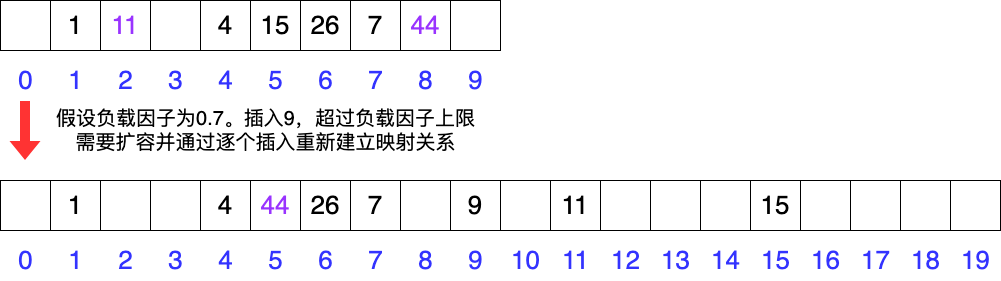

The diagram above was exported from draw.io. Its source (the exported page's mxGraphModel, read from the mxfile embedded in the PNG):
<mxGraphModel dx="953" dy="619" grid="1" gridSize="10" guides="1" tooltips="1" connect="1" arrows="1" fold="1" page="0" pageScale="1" pageWidth="827" pageHeight="1169" background="#ffffff" math="0" shadow="0">
  <root>
    <mxCell id="0" />
    <mxCell id="1" parent="0" />
    <mxCell id="GIsg47UXn6O1kKEhGXi5-1" value="" style="rounded=0;whiteSpace=wrap;html=1;" vertex="1" parent="1">
      <mxGeometry x="80" y="200" width="50" height="50" as="geometry" />
    </mxCell>
    <mxCell id="GIsg47UXn6O1kKEhGXi5-2" value="&lt;font style=&quot;font-size: 26px;&quot;&gt;1&lt;/font&gt;" style="rounded=0;whiteSpace=wrap;html=1;" vertex="1" parent="1">
      <mxGeometry x="130" y="200" width="50" height="50" as="geometry" />
    </mxCell>
    <mxCell id="GIsg47UXn6O1kKEhGXi5-5" value="&lt;font color=&quot;#3333ff&quot; style=&quot;font-size: 26px;&quot;&gt;1&lt;/font&gt;" style="text;html=1;align=center;verticalAlign=middle;resizable=0;points=[];autosize=1;strokeColor=none;fillColor=none;" vertex="1" parent="1">
      <mxGeometry x="135" y="260" width="40" height="40" as="geometry" />
    </mxCell>
    <mxCell id="GIsg47UXn6O1kKEhGXi5-6" value="&lt;font color=&quot;#3333ff&quot; style=&quot;font-size: 26px;&quot;&gt;0&lt;/font&gt;" style="text;html=1;align=center;verticalAlign=middle;resizable=0;points=[];autosize=1;strokeColor=none;fillColor=none;" vertex="1" parent="1">
      <mxGeometry x="85" y="260" width="40" height="40" as="geometry" />
    </mxCell>
    <mxCell id="GIsg47UXn6O1kKEhGXi5-7" value="&lt;font color=&quot;#9933ff&quot; style=&quot;font-size: 26px;&quot;&gt;11&lt;/font&gt;" style="rounded=0;whiteSpace=wrap;html=1;" vertex="1" parent="1">
      <mxGeometry x="180" y="200" width="50" height="50" as="geometry" />
    </mxCell>
    <mxCell id="GIsg47UXn6O1kKEhGXi5-8" value="" style="rounded=0;whiteSpace=wrap;html=1;" vertex="1" parent="1">
      <mxGeometry x="230" y="200" width="50" height="50" as="geometry" />
    </mxCell>
    <mxCell id="GIsg47UXn6O1kKEhGXi5-9" value="&lt;font color=&quot;#3333ff&quot; style=&quot;font-size: 26px;&quot;&gt;3&lt;/font&gt;" style="text;html=1;align=center;verticalAlign=middle;resizable=0;points=[];autosize=1;strokeColor=none;fillColor=none;" vertex="1" parent="1">
      <mxGeometry x="235" y="260" width="40" height="40" as="geometry" />
    </mxCell>
    <mxCell id="GIsg47UXn6O1kKEhGXi5-10" value="&lt;font color=&quot;#3333ff&quot; style=&quot;font-size: 26px;&quot;&gt;2&lt;/font&gt;" style="text;html=1;align=center;verticalAlign=middle;resizable=0;points=[];autosize=1;strokeColor=none;fillColor=none;" vertex="1" parent="1">
      <mxGeometry x="185" y="260" width="40" height="40" as="geometry" />
    </mxCell>
    <mxCell id="GIsg47UXn6O1kKEhGXi5-11" value="&lt;font style=&quot;font-size: 26px;&quot;&gt;4&lt;/font&gt;" style="rounded=0;whiteSpace=wrap;html=1;" vertex="1" parent="1">
      <mxGeometry x="280" y="200" width="50" height="50" as="geometry" />
    </mxCell>
    <mxCell id="GIsg47UXn6O1kKEhGXi5-12" value="&lt;font style=&quot;font-size: 26px;&quot;&gt;15&lt;/font&gt;" style="rounded=0;whiteSpace=wrap;html=1;" vertex="1" parent="1">
      <mxGeometry x="330" y="200" width="50" height="50" as="geometry" />
    </mxCell>
    <mxCell id="GIsg47UXn6O1kKEhGXi5-13" value="&lt;font color=&quot;#3333ff&quot; style=&quot;font-size: 26px;&quot;&gt;5&lt;/font&gt;" style="text;html=1;align=center;verticalAlign=middle;resizable=0;points=[];autosize=1;strokeColor=none;fillColor=none;" vertex="1" parent="1">
      <mxGeometry x="335" y="260" width="40" height="40" as="geometry" />
    </mxCell>
    <mxCell id="GIsg47UXn6O1kKEhGXi5-14" value="&lt;font color=&quot;#3333ff&quot; style=&quot;font-size: 26px;&quot;&gt;4&lt;/font&gt;" style="text;html=1;align=center;verticalAlign=middle;resizable=0;points=[];autosize=1;strokeColor=none;fillColor=none;" vertex="1" parent="1">
      <mxGeometry x="285" y="260" width="40" height="40" as="geometry" />
    </mxCell>
    <mxCell id="GIsg47UXn6O1kKEhGXi5-15" value="&lt;font style=&quot;font-size: 26px;&quot;&gt;26&lt;/font&gt;" style="rounded=0;whiteSpace=wrap;html=1;" vertex="1" parent="1">
      <mxGeometry x="380" y="200" width="50" height="50" as="geometry" />
    </mxCell>
    <mxCell id="GIsg47UXn6O1kKEhGXi5-16" value="&lt;font style=&quot;font-size: 26px;&quot;&gt;7&lt;/font&gt;" style="rounded=0;whiteSpace=wrap;html=1;" vertex="1" parent="1">
      <mxGeometry x="430" y="200" width="50" height="50" as="geometry" />
    </mxCell>
    <mxCell id="GIsg47UXn6O1kKEhGXi5-17" value="&lt;font color=&quot;#3333ff&quot;&gt;&lt;span style=&quot;font-size: 26px;&quot;&gt;7&lt;/span&gt;&lt;/font&gt;" style="text;html=1;align=center;verticalAlign=middle;resizable=0;points=[];autosize=1;strokeColor=none;fillColor=none;" vertex="1" parent="1">
      <mxGeometry x="435" y="260" width="40" height="40" as="geometry" />
    </mxCell>
    <mxCell id="GIsg47UXn6O1kKEhGXi5-18" value="&lt;font color=&quot;#3333ff&quot; style=&quot;font-size: 26px;&quot;&gt;6&lt;/font&gt;" style="text;html=1;align=center;verticalAlign=middle;resizable=0;points=[];autosize=1;strokeColor=none;fillColor=none;" vertex="1" parent="1">
      <mxGeometry x="385" y="260" width="40" height="40" as="geometry" />
    </mxCell>
    <mxCell id="GIsg47UXn6O1kKEhGXi5-19" value="&lt;font color=&quot;#9933ff&quot; style=&quot;font-size: 26px;&quot;&gt;44&lt;/font&gt;" style="rounded=0;whiteSpace=wrap;html=1;" vertex="1" parent="1">
      <mxGeometry x="480" y="200" width="50" height="50" as="geometry" />
    </mxCell>
    <mxCell id="GIsg47UXn6O1kKEhGXi5-20" value="" style="rounded=0;whiteSpace=wrap;html=1;" vertex="1" parent="1">
      <mxGeometry x="530" y="200" width="50" height="50" as="geometry" />
    </mxCell>
    <mxCell id="GIsg47UXn6O1kKEhGXi5-21" value="&lt;font color=&quot;#3333ff&quot;&gt;&lt;span style=&quot;font-size: 26px;&quot;&gt;9&lt;/span&gt;&lt;/font&gt;" style="text;html=1;align=center;verticalAlign=middle;resizable=0;points=[];autosize=1;strokeColor=none;fillColor=none;" vertex="1" parent="1">
      <mxGeometry x="535" y="260" width="40" height="40" as="geometry" />
    </mxCell>
    <mxCell id="GIsg47UXn6O1kKEhGXi5-22" value="&lt;font color=&quot;#3333ff&quot; style=&quot;font-size: 26px;&quot;&gt;8&lt;/font&gt;" style="text;html=1;align=center;verticalAlign=middle;resizable=0;points=[];autosize=1;strokeColor=none;fillColor=none;" vertex="1" parent="1">
      <mxGeometry x="485" y="260" width="40" height="40" as="geometry" />
    </mxCell>
    <mxCell id="GIsg47UXn6O1kKEhGXi5-44" value="" style="rounded=0;whiteSpace=wrap;html=1;" vertex="1" parent="1">
      <mxGeometry x="80" y="380" width="50" height="50" as="geometry" />
    </mxCell>
    <mxCell id="GIsg47UXn6O1kKEhGXi5-45" value="&lt;font style=&quot;font-size: 26px;&quot;&gt;1&lt;/font&gt;" style="rounded=0;whiteSpace=wrap;html=1;" vertex="1" parent="1">
      <mxGeometry x="130" y="380" width="50" height="50" as="geometry" />
    </mxCell>
    <mxCell id="GIsg47UXn6O1kKEhGXi5-46" value="&lt;font color=&quot;#3333ff&quot; style=&quot;font-size: 26px;&quot;&gt;1&lt;/font&gt;" style="text;html=1;align=center;verticalAlign=middle;resizable=0;points=[];autosize=1;strokeColor=none;fillColor=none;" vertex="1" parent="1">
      <mxGeometry x="135" y="440" width="40" height="40" as="geometry" />
    </mxCell>
    <mxCell id="GIsg47UXn6O1kKEhGXi5-47" value="&lt;font color=&quot;#3333ff&quot; style=&quot;font-size: 26px;&quot;&gt;0&lt;/font&gt;" style="text;html=1;align=center;verticalAlign=middle;resizable=0;points=[];autosize=1;strokeColor=none;fillColor=none;" vertex="1" parent="1">
      <mxGeometry x="85" y="440" width="40" height="40" as="geometry" />
    </mxCell>
    <mxCell id="GIsg47UXn6O1kKEhGXi5-48" value="" style="rounded=0;whiteSpace=wrap;html=1;" vertex="1" parent="1">
      <mxGeometry x="180" y="380" width="50" height="50" as="geometry" />
    </mxCell>
    <mxCell id="GIsg47UXn6O1kKEhGXi5-49" value="" style="rounded=0;whiteSpace=wrap;html=1;" vertex="1" parent="1">
      <mxGeometry x="230" y="380" width="50" height="50" as="geometry" />
    </mxCell>
    <mxCell id="GIsg47UXn6O1kKEhGXi5-50" value="&lt;font color=&quot;#3333ff&quot; style=&quot;font-size: 26px;&quot;&gt;3&lt;/font&gt;" style="text;html=1;align=center;verticalAlign=middle;resizable=0;points=[];autosize=1;strokeColor=none;fillColor=none;" vertex="1" parent="1">
      <mxGeometry x="235" y="440" width="40" height="40" as="geometry" />
    </mxCell>
    <mxCell id="GIsg47UXn6O1kKEhGXi5-51" value="&lt;font color=&quot;#3333ff&quot; style=&quot;font-size: 26px;&quot;&gt;2&lt;/font&gt;" style="text;html=1;align=center;verticalAlign=middle;resizable=0;points=[];autosize=1;strokeColor=none;fillColor=none;" vertex="1" parent="1">
      <mxGeometry x="185" y="440" width="40" height="40" as="geometry" />
    </mxCell>
    <mxCell id="GIsg47UXn6O1kKEhGXi5-52" value="&lt;font style=&quot;font-size: 26px;&quot;&gt;4&lt;/font&gt;" style="rounded=0;whiteSpace=wrap;html=1;" vertex="1" parent="1">
      <mxGeometry x="280" y="380" width="50" height="50" as="geometry" />
    </mxCell>
    <mxCell id="GIsg47UXn6O1kKEhGXi5-53" value="&lt;span style=&quot;font-size: 26px;&quot;&gt;&lt;font color=&quot;#9933ff&quot;&gt;44&lt;/font&gt;&lt;/span&gt;" style="rounded=0;whiteSpace=wrap;html=1;" vertex="1" parent="1">
      <mxGeometry x="330" y="380" width="50" height="50" as="geometry" />
    </mxCell>
    <mxCell id="GIsg47UXn6O1kKEhGXi5-54" value="&lt;font color=&quot;#3333ff&quot; style=&quot;font-size: 26px;&quot;&gt;5&lt;/font&gt;" style="text;html=1;align=center;verticalAlign=middle;resizable=0;points=[];autosize=1;strokeColor=none;fillColor=none;" vertex="1" parent="1">
      <mxGeometry x="335" y="440" width="40" height="40" as="geometry" />
    </mxCell>
    <mxCell id="GIsg47UXn6O1kKEhGXi5-55" value="&lt;font color=&quot;#3333ff&quot; style=&quot;font-size: 26px;&quot;&gt;4&lt;/font&gt;" style="text;html=1;align=center;verticalAlign=middle;resizable=0;points=[];autosize=1;strokeColor=none;fillColor=none;" vertex="1" parent="1">
      <mxGeometry x="285" y="440" width="40" height="40" as="geometry" />
    </mxCell>
    <mxCell id="GIsg47UXn6O1kKEhGXi5-56" value="&lt;font style=&quot;font-size: 26px;&quot;&gt;26&lt;/font&gt;" style="rounded=0;whiteSpace=wrap;html=1;" vertex="1" parent="1">
      <mxGeometry x="380" y="380" width="50" height="50" as="geometry" />
    </mxCell>
    <mxCell id="GIsg47UXn6O1kKEhGXi5-57" value="&lt;font style=&quot;font-size: 26px;&quot;&gt;7&lt;/font&gt;" style="rounded=0;whiteSpace=wrap;html=1;" vertex="1" parent="1">
      <mxGeometry x="430" y="380" width="50" height="50" as="geometry" />
    </mxCell>
    <mxCell id="GIsg47UXn6O1kKEhGXi5-58" value="&lt;font color=&quot;#3333ff&quot;&gt;&lt;span style=&quot;font-size: 26px;&quot;&gt;7&lt;/span&gt;&lt;/font&gt;" style="text;html=1;align=center;verticalAlign=middle;resizable=0;points=[];autosize=1;strokeColor=none;fillColor=none;" vertex="1" parent="1">
      <mxGeometry x="435" y="440" width="40" height="40" as="geometry" />
    </mxCell>
    <mxCell id="GIsg47UXn6O1kKEhGXi5-59" value="&lt;font color=&quot;#3333ff&quot; style=&quot;font-size: 26px;&quot;&gt;6&lt;/font&gt;" style="text;html=1;align=center;verticalAlign=middle;resizable=0;points=[];autosize=1;strokeColor=none;fillColor=none;" vertex="1" parent="1">
      <mxGeometry x="385" y="440" width="40" height="40" as="geometry" />
    </mxCell>
    <mxCell id="GIsg47UXn6O1kKEhGXi5-60" value="" style="rounded=0;whiteSpace=wrap;html=1;" vertex="1" parent="1">
      <mxGeometry x="480" y="380" width="50" height="50" as="geometry" />
    </mxCell>
    <mxCell id="GIsg47UXn6O1kKEhGXi5-61" value="&lt;font style=&quot;font-size: 26px;&quot;&gt;9&lt;/font&gt;" style="rounded=0;whiteSpace=wrap;html=1;" vertex="1" parent="1">
      <mxGeometry x="530" y="380" width="50" height="50" as="geometry" />
    </mxCell>
    <mxCell id="GIsg47UXn6O1kKEhGXi5-62" value="&lt;font color=&quot;#3333ff&quot;&gt;&lt;span style=&quot;font-size: 26px;&quot;&gt;9&lt;/span&gt;&lt;/font&gt;" style="text;html=1;align=center;verticalAlign=middle;resizable=0;points=[];autosize=1;strokeColor=none;fillColor=none;" vertex="1" parent="1">
      <mxGeometry x="535" y="440" width="40" height="40" as="geometry" />
    </mxCell>
    <mxCell id="GIsg47UXn6O1kKEhGXi5-63" value="&lt;font color=&quot;#3333ff&quot; style=&quot;font-size: 26px;&quot;&gt;8&lt;/font&gt;" style="text;html=1;align=center;verticalAlign=middle;resizable=0;points=[];autosize=1;strokeColor=none;fillColor=none;" vertex="1" parent="1">
      <mxGeometry x="485" y="440" width="40" height="40" as="geometry" />
    </mxCell>
    <mxCell id="GIsg47UXn6O1kKEhGXi5-64" value="" style="shape=flexArrow;endArrow=classic;html=1;rounded=0;fillColor=#FF3333;strokeColor=none;" edge="1" parent="1">
      <mxGeometry width="50" height="50" relative="1" as="geometry">
        <mxPoint x="104.5" y="300" as="sourcePoint" />
        <mxPoint x="104.5" y="360" as="targetPoint" />
      </mxGeometry>
    </mxCell>
    <mxCell id="GIsg47UXn6O1kKEhGXi5-65" value="&lt;font style=&quot;font-size: 20px;&quot;&gt;假设负载因子为0.7。插入9，超过负载因子上限&lt;br&gt;需要扩容并通过逐个插入重新建立映射关系&lt;/font&gt;" style="text;html=1;align=center;verticalAlign=middle;resizable=0;points=[];autosize=1;strokeColor=none;fillColor=none;" vertex="1" parent="1">
      <mxGeometry x="125" y="300" width="440" height="60" as="geometry" />
    </mxCell>
    <mxCell id="GIsg47UXn6O1kKEhGXi5-76" value="" style="rounded=0;whiteSpace=wrap;html=1;" vertex="1" parent="1">
      <mxGeometry x="580" y="380" width="50" height="50" as="geometry" />
    </mxCell>
    <mxCell id="GIsg47UXn6O1kKEhGXi5-77" value="&lt;font style=&quot;font-size: 26px;&quot;&gt;11&lt;/font&gt;" style="rounded=0;whiteSpace=wrap;html=1;" vertex="1" parent="1">
      <mxGeometry x="630" y="380" width="50" height="50" as="geometry" />
    </mxCell>
    <mxCell id="GIsg47UXn6O1kKEhGXi5-78" value="&lt;font color=&quot;#3333ff&quot; style=&quot;font-size: 26px;&quot;&gt;11&lt;/font&gt;" style="text;html=1;align=center;verticalAlign=middle;resizable=0;points=[];autosize=1;strokeColor=none;fillColor=none;" vertex="1" parent="1">
      <mxGeometry x="630" y="440" width="50" height="40" as="geometry" />
    </mxCell>
    <mxCell id="GIsg47UXn6O1kKEhGXi5-79" value="&lt;font color=&quot;#3333ff&quot; style=&quot;font-size: 26px;&quot;&gt;10&lt;/font&gt;" style="text;html=1;align=center;verticalAlign=middle;resizable=0;points=[];autosize=1;strokeColor=none;fillColor=none;" vertex="1" parent="1">
      <mxGeometry x="580" y="440" width="50" height="40" as="geometry" />
    </mxCell>
    <mxCell id="GIsg47UXn6O1kKEhGXi5-80" value="" style="rounded=0;whiteSpace=wrap;html=1;" vertex="1" parent="1">
      <mxGeometry x="680" y="380" width="50" height="50" as="geometry" />
    </mxCell>
    <mxCell id="GIsg47UXn6O1kKEhGXi5-81" value="" style="rounded=0;whiteSpace=wrap;html=1;" vertex="1" parent="1">
      <mxGeometry x="730" y="380" width="50" height="50" as="geometry" />
    </mxCell>
    <mxCell id="GIsg47UXn6O1kKEhGXi5-82" value="&lt;font color=&quot;#3333ff&quot; style=&quot;font-size: 26px;&quot;&gt;13&lt;/font&gt;" style="text;html=1;align=center;verticalAlign=middle;resizable=0;points=[];autosize=1;strokeColor=none;fillColor=none;" vertex="1" parent="1">
      <mxGeometry x="730" y="440" width="50" height="40" as="geometry" />
    </mxCell>
    <mxCell id="GIsg47UXn6O1kKEhGXi5-83" value="&lt;font color=&quot;#3333ff&quot; style=&quot;font-size: 26px;&quot;&gt;12&lt;/font&gt;" style="text;html=1;align=center;verticalAlign=middle;resizable=0;points=[];autosize=1;strokeColor=none;fillColor=none;" vertex="1" parent="1">
      <mxGeometry x="680" y="440" width="50" height="40" as="geometry" />
    </mxCell>
    <mxCell id="GIsg47UXn6O1kKEhGXi5-84" value="" style="rounded=0;whiteSpace=wrap;html=1;" vertex="1" parent="1">
      <mxGeometry x="780" y="380" width="50" height="50" as="geometry" />
    </mxCell>
    <mxCell id="GIsg47UXn6O1kKEhGXi5-85" value="&lt;font style=&quot;font-size: 26px;&quot;&gt;15&lt;/font&gt;" style="rounded=0;whiteSpace=wrap;html=1;" vertex="1" parent="1">
      <mxGeometry x="830" y="380" width="50" height="50" as="geometry" />
    </mxCell>
    <mxCell id="GIsg47UXn6O1kKEhGXi5-86" value="&lt;font color=&quot;#3333ff&quot; style=&quot;font-size: 26px;&quot;&gt;15&lt;/font&gt;" style="text;html=1;align=center;verticalAlign=middle;resizable=0;points=[];autosize=1;strokeColor=none;fillColor=none;" vertex="1" parent="1">
      <mxGeometry x="830" y="440" width="50" height="40" as="geometry" />
    </mxCell>
    <mxCell id="GIsg47UXn6O1kKEhGXi5-87" value="&lt;font color=&quot;#3333ff&quot; style=&quot;font-size: 26px;&quot;&gt;14&lt;/font&gt;" style="text;html=1;align=center;verticalAlign=middle;resizable=0;points=[];autosize=1;strokeColor=none;fillColor=none;" vertex="1" parent="1">
      <mxGeometry x="780" y="440" width="50" height="40" as="geometry" />
    </mxCell>
    <mxCell id="GIsg47UXn6O1kKEhGXi5-88" value="" style="rounded=0;whiteSpace=wrap;html=1;" vertex="1" parent="1">
      <mxGeometry x="880" y="380" width="50" height="50" as="geometry" />
    </mxCell>
    <mxCell id="GIsg47UXn6O1kKEhGXi5-89" value="" style="rounded=0;whiteSpace=wrap;html=1;" vertex="1" parent="1">
      <mxGeometry x="930" y="380" width="50" height="50" as="geometry" />
    </mxCell>
    <mxCell id="GIsg47UXn6O1kKEhGXi5-90" value="&lt;font color=&quot;#3333ff&quot;&gt;&lt;span style=&quot;font-size: 26px;&quot;&gt;17&lt;/span&gt;&lt;/font&gt;" style="text;html=1;align=center;verticalAlign=middle;resizable=0;points=[];autosize=1;strokeColor=none;fillColor=none;" vertex="1" parent="1">
      <mxGeometry x="930" y="440" width="50" height="40" as="geometry" />
    </mxCell>
    <mxCell id="GIsg47UXn6O1kKEhGXi5-91" value="&lt;font color=&quot;#3333ff&quot; style=&quot;font-size: 26px;&quot;&gt;16&lt;/font&gt;" style="text;html=1;align=center;verticalAlign=middle;resizable=0;points=[];autosize=1;strokeColor=none;fillColor=none;" vertex="1" parent="1">
      <mxGeometry x="880" y="440" width="50" height="40" as="geometry" />
    </mxCell>
    <mxCell id="GIsg47UXn6O1kKEhGXi5-92" value="" style="rounded=0;whiteSpace=wrap;html=1;" vertex="1" parent="1">
      <mxGeometry x="980" y="380" width="50" height="50" as="geometry" />
    </mxCell>
    <mxCell id="GIsg47UXn6O1kKEhGXi5-93" value="" style="rounded=0;whiteSpace=wrap;html=1;" vertex="1" parent="1">
      <mxGeometry x="1030" y="380" width="50" height="50" as="geometry" />
    </mxCell>
    <mxCell id="GIsg47UXn6O1kKEhGXi5-94" value="&lt;font color=&quot;#3333ff&quot;&gt;&lt;span style=&quot;font-size: 26px;&quot;&gt;19&lt;/span&gt;&lt;/font&gt;" style="text;html=1;align=center;verticalAlign=middle;resizable=0;points=[];autosize=1;strokeColor=none;fillColor=none;" vertex="1" parent="1">
      <mxGeometry x="1030" y="440" width="50" height="40" as="geometry" />
    </mxCell>
    <mxCell id="GIsg47UXn6O1kKEhGXi5-95" value="&lt;font color=&quot;#3333ff&quot; style=&quot;font-size: 26px;&quot;&gt;18&lt;/font&gt;" style="text;html=1;align=center;verticalAlign=middle;resizable=0;points=[];autosize=1;strokeColor=none;fillColor=none;" vertex="1" parent="1">
      <mxGeometry x="980" y="440" width="50" height="40" as="geometry" />
    </mxCell>
  </root>
</mxGraphModel>